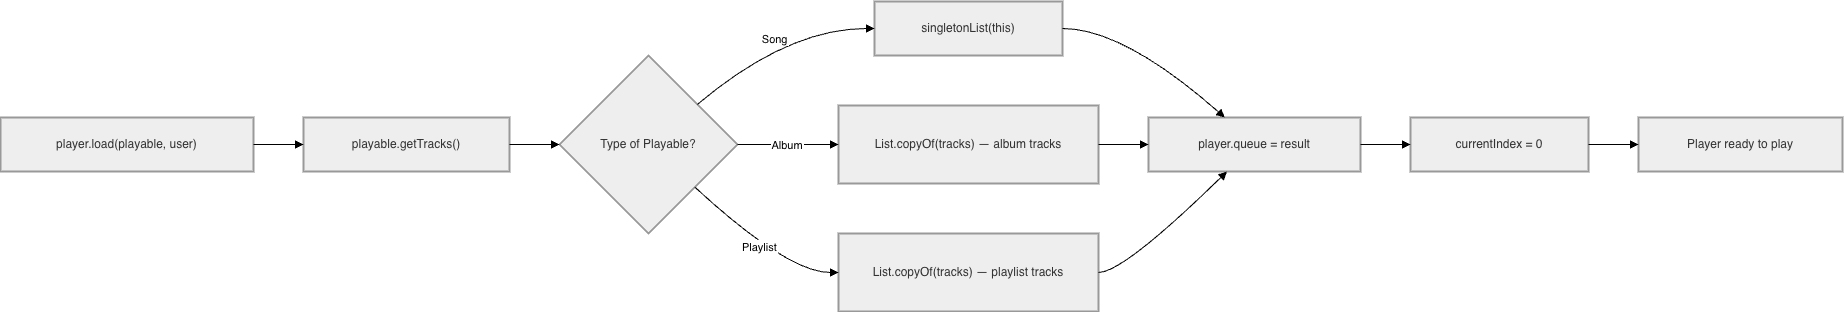

The diagram above was exported from draw.io. Its source (the exported page's mxGraphModel, read from the mxfile embedded in the PNG):
<mxGraphModel dx="2357" dy="1160" grid="1" gridSize="10" guides="1" tooltips="1" connect="1" arrows="1" fold="1" page="1" pageScale="1" pageWidth="850" pageHeight="1100" math="0" shadow="0">
  <root>
    <mxCell id="0" />
    <mxCell id="1" parent="0" />
    <mxCell id="aetW7zHv1g6NvA5Dg666-1004" parent="1" style="whiteSpace=wrap;strokeWidth=2;fillColor=light-dark(#eeeeee,#1f2020);strokeColor=light-dark(#999999,#cccccc);fontColor=light-dark(#333333,#cccccc);" value="player.load(playable, user)" vertex="1">
      <mxGeometry height="54" width="253" x="20" y="146" as="geometry" />
    </mxCell>
    <mxCell id="aetW7zHv1g6NvA5Dg666-1005" parent="1" style="whiteSpace=wrap;strokeWidth=2;fillColor=light-dark(#eeeeee,#1f2020);strokeColor=light-dark(#999999,#cccccc);fontColor=light-dark(#333333,#cccccc);" value="playable.getTracks()" vertex="1">
      <mxGeometry height="54" width="206" x="323" y="146" as="geometry" />
    </mxCell>
    <mxCell id="aetW7zHv1g6NvA5Dg666-1006" parent="1" style="rhombus;strokeWidth=2;whiteSpace=wrap;fillColor=light-dark(#eeeeee,#1f2020);strokeColor=light-dark(#999999,#cccccc);fontColor=light-dark(#333333,#cccccc);" value="Type of Playable?" vertex="1">
      <mxGeometry height="178" width="178" x="579" y="84" as="geometry" />
    </mxCell>
    <mxCell id="aetW7zHv1g6NvA5Dg666-1007" parent="1" style="whiteSpace=wrap;strokeWidth=2;fillColor=light-dark(#eeeeee,#1f2020);strokeColor=light-dark(#999999,#cccccc);fontColor=light-dark(#333333,#cccccc);" value="singletonList(this)" vertex="1">
      <mxGeometry height="54" width="188" x="894" y="30" as="geometry" />
    </mxCell>
    <mxCell id="aetW7zHv1g6NvA5Dg666-1008" parent="1" style="whiteSpace=wrap;strokeWidth=2;fillColor=light-dark(#eeeeee,#1f2020);strokeColor=light-dark(#999999,#cccccc);fontColor=light-dark(#333333,#cccccc);" value="List.copyOf(tracks) — album tracks" vertex="1">
      <mxGeometry height="78" width="260" x="858" y="134" as="geometry" />
    </mxCell>
    <mxCell id="aetW7zHv1g6NvA5Dg666-1009" parent="1" style="whiteSpace=wrap;strokeWidth=2;fillColor=light-dark(#eeeeee,#1f2020);strokeColor=light-dark(#999999,#cccccc);fontColor=light-dark(#333333,#cccccc);" value="List.copyOf(tracks) — playlist tracks" vertex="1">
      <mxGeometry height="78" width="260" x="858" y="262" as="geometry" />
    </mxCell>
    <mxCell id="aetW7zHv1g6NvA5Dg666-1010" parent="1" style="whiteSpace=wrap;strokeWidth=2;fillColor=light-dark(#eeeeee,#1f2020);strokeColor=light-dark(#999999,#cccccc);fontColor=light-dark(#333333,#cccccc);" value="player.queue = result" vertex="1">
      <mxGeometry height="54" width="212" x="1168" y="146" as="geometry" />
    </mxCell>
    <mxCell id="aetW7zHv1g6NvA5Dg666-1011" parent="1" style="whiteSpace=wrap;strokeWidth=2;fillColor=light-dark(#eeeeee,#1f2020);strokeColor=light-dark(#999999,#cccccc);fontColor=light-dark(#333333,#cccccc);" value="currentIndex = 0" vertex="1">
      <mxGeometry height="54" width="178" x="1430" y="146" as="geometry" />
    </mxCell>
    <mxCell id="aetW7zHv1g6NvA5Dg666-1012" parent="1" style="whiteSpace=wrap;strokeWidth=2;fillColor=light-dark(#eeeeee,#1f2020);strokeColor=light-dark(#999999,#cccccc);fontColor=light-dark(#333333,#cccccc);" value="Player ready to play" vertex="1">
      <mxGeometry height="54" width="204" x="1658" y="146" as="geometry" />
    </mxCell>
    <mxCell id="aetW7zHv1g6NvA5Dg666-1013" edge="1" parent="1" source="aetW7zHv1g6NvA5Dg666-1004" style="curved=1;startArrow=none;endArrow=block;exitX=1;exitY=0.5;entryX=0;entryY=0.5;rounded=0;" target="aetW7zHv1g6NvA5Dg666-1005" value="">
      <mxGeometry relative="1" as="geometry">
        <Array as="points" />
      </mxGeometry>
    </mxCell>
    <mxCell id="aetW7zHv1g6NvA5Dg666-1014" edge="1" parent="1" source="aetW7zHv1g6NvA5Dg666-1005" style="curved=1;startArrow=none;endArrow=block;exitX=1;exitY=0.5;entryX=0;entryY=0.5;rounded=0;" target="aetW7zHv1g6NvA5Dg666-1006" value="">
      <mxGeometry relative="1" as="geometry">
        <Array as="points" />
      </mxGeometry>
    </mxCell>
    <mxCell id="aetW7zHv1g6NvA5Dg666-1015" edge="1" parent="1" source="aetW7zHv1g6NvA5Dg666-1006" style="curved=1;startArrow=none;endArrow=block;exitX=1;exitY=0.09;entryX=0;entryY=0.5;rounded=0;" target="aetW7zHv1g6NvA5Dg666-1007" value="Song">
      <mxGeometry relative="1" as="geometry">
        <Array as="points">
          <mxPoint x="807" y="57" />
        </Array>
      </mxGeometry>
    </mxCell>
    <mxCell id="aetW7zHv1g6NvA5Dg666-1016" edge="1" parent="1" source="aetW7zHv1g6NvA5Dg666-1006" style="curved=1;startArrow=none;endArrow=block;exitX=1;exitY=0.5;entryX=0;entryY=0.5;rounded=0;" target="aetW7zHv1g6NvA5Dg666-1008" value="Album">
      <mxGeometry relative="1" as="geometry">
        <Array as="points" />
      </mxGeometry>
    </mxCell>
    <mxCell id="aetW7zHv1g6NvA5Dg666-1017" edge="1" parent="1" source="aetW7zHv1g6NvA5Dg666-1006" style="curved=1;startArrow=none;endArrow=block;exitX=1;exitY=0.96;entryX=0;entryY=0.5;rounded=0;" target="aetW7zHv1g6NvA5Dg666-1009" value="Playlist">
      <mxGeometry relative="1" as="geometry">
        <Array as="points">
          <mxPoint x="807" y="301" />
        </Array>
      </mxGeometry>
    </mxCell>
    <mxCell id="aetW7zHv1g6NvA5Dg666-1018" edge="1" parent="1" source="aetW7zHv1g6NvA5Dg666-1007" style="curved=1;startArrow=none;endArrow=block;exitX=1;exitY=0.5;entryX=0.36;entryY=0;rounded=0;" target="aetW7zHv1g6NvA5Dg666-1010" value="">
      <mxGeometry relative="1" as="geometry">
        <Array as="points">
          <mxPoint x="1143" y="57" />
        </Array>
      </mxGeometry>
    </mxCell>
    <mxCell id="aetW7zHv1g6NvA5Dg666-1019" edge="1" parent="1" source="aetW7zHv1g6NvA5Dg666-1008" style="curved=1;startArrow=none;endArrow=block;exitX=1;exitY=0.5;entryX=0;entryY=0.5;rounded=0;" target="aetW7zHv1g6NvA5Dg666-1010" value="">
      <mxGeometry relative="1" as="geometry">
        <Array as="points" />
      </mxGeometry>
    </mxCell>
    <mxCell id="aetW7zHv1g6NvA5Dg666-1020" edge="1" parent="1" source="aetW7zHv1g6NvA5Dg666-1009" style="curved=1;startArrow=none;endArrow=block;exitX=1;exitY=0.5;entryX=0.37;entryY=1;rounded=0;" target="aetW7zHv1g6NvA5Dg666-1010" value="">
      <mxGeometry relative="1" as="geometry">
        <Array as="points">
          <mxPoint x="1143" y="301" />
        </Array>
      </mxGeometry>
    </mxCell>
    <mxCell id="aetW7zHv1g6NvA5Dg666-1021" edge="1" parent="1" source="aetW7zHv1g6NvA5Dg666-1010" style="curved=1;startArrow=none;endArrow=block;exitX=1;exitY=0.5;entryX=0;entryY=0.5;rounded=0;" target="aetW7zHv1g6NvA5Dg666-1011" value="">
      <mxGeometry relative="1" as="geometry">
        <Array as="points" />
      </mxGeometry>
    </mxCell>
    <mxCell id="aetW7zHv1g6NvA5Dg666-1022" edge="1" parent="1" source="aetW7zHv1g6NvA5Dg666-1011" style="curved=1;startArrow=none;endArrow=block;exitX=1;exitY=0.5;entryX=0;entryY=0.5;rounded=0;" target="aetW7zHv1g6NvA5Dg666-1012" value="">
      <mxGeometry relative="1" as="geometry">
        <Array as="points" />
      </mxGeometry>
    </mxCell>
  </root>
</mxGraphModel>